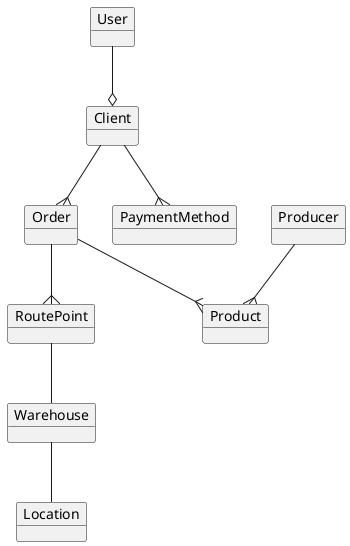

The diagram above was rendered by PlantUML. Its source (embedded in the PNG):
@startuml

object User 
object Order
object Client
object Product
object Producer
object Warehouse
object RoutePoint
object Location
object PaymentMethod

User --o Client
Client --{ Order 
Client --{ PaymentMethod
Order --{ Product
Order --{ RoutePoint


RoutePoint -- Warehouse
Warehouse -- Location

Producer --{ Product

@enduml